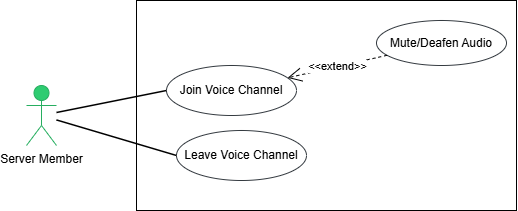

The diagram above was exported from draw.io. Its source (the exported page's mxGraphModel, read from the mxfile embedded in the PNG):
<mxGraphModel dx="1084" dy="555" grid="1" gridSize="10" guides="1" tooltips="1" connect="1" arrows="1" fold="1" page="1" pageScale="1" pageWidth="827" pageHeight="1169" math="0" shadow="0">
  <root>
    <mxCell id="0" />
    <mxCell id="1" parent="0" />
    <mxCell id="2KerdPbZjkBE7lbA-Un7-3" parent="1" style="rounded=0;whiteSpace=wrap;html=1;" value="" vertex="1">
      <mxGeometry height="210" width="380" x="340" y="280" as="geometry" />
    </mxCell>
    <mxCell id="ZqIXc85xX4N90NVlDige-1" parent="1" style="ellipse;whiteSpace=wrap;html=1;fillColor=#FFFFFF;strokeColor=#343A40;" value="Join Voice Channel" vertex="1">
      <mxGeometry height="50" width="130" x="370" y="345" as="geometry" />
    </mxCell>
    <mxCell id="ZqIXc85xX4N90NVlDige-2" parent="1" style="ellipse;whiteSpace=wrap;html=1;fillColor=#FFFFFF;strokeColor=#343A40;" value="Mute/Deafen Audio" vertex="1">
      <mxGeometry height="45" width="130" x="580" y="300" as="geometry" />
    </mxCell>
    <mxCell id="ZqIXc85xX4N90NVlDige-3" edge="1" parent="1" source="ZqIXc85xX4N90NVlDige-2" style="endArrow=open;endSize=12;dashed=1;html=1;rounded=0;" target="ZqIXc85xX4N90NVlDige-1" value="&amp;lt;&amp;lt;extend&amp;gt;&amp;gt;">
      <mxGeometry relative="1" as="geometry" />
    </mxCell>
    <mxCell id="2KerdPbZjkBE7lbA-Un7-1" parent="1" style="shape=umlActor;verticalLabelPosition=bottom;verticalAlign=top;html=1;outlineConnect=0;strokeColor=#27AE60;fillColor=#2ECC71;" value="Server Member" vertex="1">
      <mxGeometry height="60" width="30" x="230" y="365" as="geometry" />
    </mxCell>
    <mxCell id="2KerdPbZjkBE7lbA-Un7-5" parent="1" style="ellipse;whiteSpace=wrap;html=1;fillColor=#FFFFFF;strokeColor=#343A40;" value="Leave Voice Channel" vertex="1">
      <mxGeometry height="50" width="130" x="380" y="410" as="geometry" />
    </mxCell>
    <mxCell id="FEfQWR9mHQt-i-Mq9TfI-1" edge="1" parent="1" source="2KerdPbZjkBE7lbA-Un7-1" style="endArrow=none;html=1;rounded=0;strokeWidth=1.5;entryX=0;entryY=0.5;entryDx=0;entryDy=0;" target="ZqIXc85xX4N90NVlDige-1">
      <mxGeometry relative="1" as="geometry">
        <mxPoint x="260" y="395" as="sourcePoint" />
        <mxPoint x="370" y="347" as="targetPoint" />
      </mxGeometry>
    </mxCell>
    <mxCell id="FEfQWR9mHQt-i-Mq9TfI-2" edge="1" parent="1" source="2KerdPbZjkBE7lbA-Un7-1" style="endArrow=none;html=1;rounded=0;strokeWidth=1.5;entryX=0;entryY=0.5;entryDx=0;entryDy=0;" target="2KerdPbZjkBE7lbA-Un7-5">
      <mxGeometry relative="1" as="geometry">
        <mxPoint x="300" y="415" as="sourcePoint" />
        <mxPoint x="410" y="390" as="targetPoint" />
      </mxGeometry>
    </mxCell>
  </root>
</mxGraphModel>